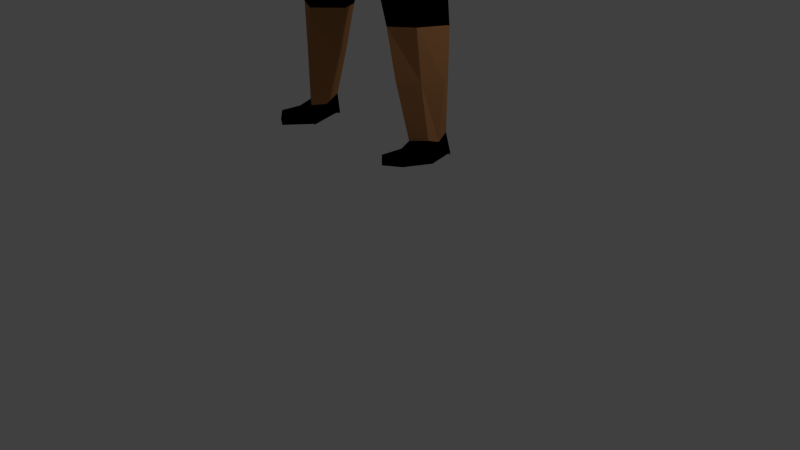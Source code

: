 # Source: untitled.blend  (saved by Blender 2.74.0; exported with 4.5.12 LTS)
import bpy
from mathutils import Matrix  # noqa: F401  (used for matrix-valued properties, if any)

bpy.ops.wm.read_factory_settings(use_empty=True)
scene = bpy.context.scene
scene.name = 'Scene'

# ---- collections
col_collection_1 = bpy.data.collections.new('Collection 1'); scene.collection.children.link(col_collection_1)

# ---- materials (node trees are filled in below, after node groups)
mat_material = bpy.data.materials.new('Material')
mat_material.alpha_threshold = 0.0
mat_material.use_transparent_shadow = False
mat_material.roughness = 0.5
mat_material.line_color = (0.0, 0.0, 0.0, 1.0)
mat_material_001 = bpy.data.materials.new('Material.001')
mat_material_001.alpha_threshold = 0.0
mat_material_001.use_transparent_shadow = False
mat_material_001.diffuse_color = (0.8, 0.003432, 0.01437, 1.0)
mat_material_001.roughness = 0.5
mat_material_002 = bpy.data.materials.new('Material.002')
mat_material_002.alpha_threshold = 0.0
mat_material_002.use_transparent_shadow = False
mat_material_002.diffuse_color = (0.8, 0.0, 0.004656, 1.0)
mat_material_002.roughness = 0.5
mat_material_003 = bpy.data.materials.new('Material.003')
mat_material_003.alpha_threshold = 0.0
mat_material_003.use_transparent_shadow = False
mat_material_003.diffuse_color = (0.0, 0.0, 0.0, 1.0)
mat_material_003.roughness = 0.5
mat_material_004 = bpy.data.materials.new('Material.004')
mat_material_004.alpha_threshold = 0.0
mat_material_004.use_transparent_shadow = False
mat_material_004.diffuse_color = (0.4575, 0.207, 0.08076, 1.0)
mat_material_004.roughness = 0.5
mat_material_005 = bpy.data.materials.new('Material.005')
mat_material_005.alpha_threshold = 0.0
mat_material_005.use_transparent_shadow = False
mat_material_005.diffuse_color = (0.4292, 0.2343, 0.1357, 1.0)
mat_material_005.roughness = 0.5
mat_material_006 = bpy.data.materials.new('Material.006')
mat_material_006.alpha_threshold = 0.0
mat_material_006.use_transparent_shadow = False
mat_material_006.diffuse_color = (0.1352, 0.1256, 0.1376, 1.0)
mat_material_006.roughness = 0.5

# ---- material node trees

# ---- world
world_world = bpy.data.worlds.new('World'); scene.world = world_world
world_world.color = (0.05088, 0.05088, 0.05088)
world_world.use_sun_shadow = False
world_world.sun_shadow_jitter_overblur = 0.0
world_world.cycles.sampling_method = 'MANUAL'
world_world.cycles.sample_map_resolution = 256

# ---- cameras
cam_camera = bpy.data.cameras.new('Camera')
cam_camera.clip_end = 100.0
cam_camera.lens = 35.0
cam_camera.sensor_width = 32.0
cam_camera.sensor_height = 18.0
cam_camera.ortho_scale = 7.314
cam_camera.dof.focus_distance = 0.0
cam_camera.dof.aperture_fstop = 128.0

# ---- lights
light_lamp = bpy.data.lights.new('Lamp', 'POINT')
light_lamp.transmission_factor = 0.0
light_lamp.cutoff_distance = 30.0
light_lamp.energy = 100.0
light_lamp.shadow_buffer_clip_start = 1.001
light_lamp.shadow_soft_size = 0.1
light_lamp.shadow_maximum_resolution = 0.006
light_lamp.use_absolute_resolution = True
light_lamp.cycles.use_multiple_importance_sampling = False

# ---- meshes
me_cube = bpy.data.meshes.new('Cube')
me_cube.from_pydata([(-0.878, -0.2226, -1.811), (-0.4925, -0.3245, -1.831), (-0.7647, -0.241, -0.9308), (-0.731, 0.5088, -0.866), (-0.8728, 0.3707, -1.81), (-0.5013, 0.4346, -1.858), (-0.9886, -0.4452, 0.7588), (-0.7438, 0.6237, 0.636), (0.0, 0.5106, -1.038), (0.0, -0.2866, -1.008), (0.0, 0.7341, 0.6), (0.0, -0.6886, 0.809), (-1.054, -0.06728, -3.671), (-1.059, 0.2065, -3.638), (-0.8761, -0.1946, -3.685), (-0.8852, 0.2365, -3.633), (-0.8577, -0.2424, 0.224), (-0.6545, 0.4772, 0.168), (0.0, 0.6074, -0.0194), (0.0, -0.459, 0.04825), (-2.439, -0.2041, 0.5784), (-2.447, -0.212, 0.818), (-2.421, 0.3188, 0.5836), (-2.418, 0.322, 0.814), (-3.202, -0.1852, 0.6363), (-3.202, -0.1852, 0.7956), (-3.2, 0.2542, 0.6363), (-3.2, 0.2541, 0.7956), (0.0, 0.675, 1.058), (-0.5239, 0.6839, 1.039), (0.0, -0.5944, 1.063), (-0.6041, -0.5155, 1.078), (0.0, 0.5011, 1.311), (-0.3803, 0.382, 1.305), (0.0, -0.4276, 1.307), (-0.3853, -0.299, 1.307), (0.0, 0.4858, 1.594), (-0.3861, 0.3366, 1.586), (0.0, -0.2946, 1.594), (-0.3861, -0.1412, 1.586), (0.0, 0.5835, 1.953), (-0.4085, 0.4236, 1.944), (0.0, -0.5185, 1.953), (-0.4085, -0.3549, 1.944), (0.0, 0.6151, 2.393), (-0.4841, 0.4578, 2.381), (0.0, -0.5908, 2.393), (-0.4841, -0.419, 2.381), (0.0, 0.5435, 2.899), (-0.5067, 0.4202, 2.912), (0.0, -0.5171, 2.899), (-0.5067, -0.3817, 2.912), (0.0, 0.3356, 3.249), (-0.4397, 0.31, 3.238), (0.0, -0.3049, 3.249), (-0.4397, -0.2733, 3.238), (-0.8986, 0.1189, -0.9111), (-0.9413, 0.1444, -1.807), (-1.212, 0.06324, 0.79), (-0.3799, 0.1439, -1.915), (0.0, 0.1277, -1.246), (-1.051, 0.09836, -3.729), (-0.8979, 0.05878, -3.737), (-0.9014, 0.01264, 0.1256), (-2.465, 0.04397, 0.8988), (-2.455, 0.0405, 0.4978), (-3.277, 0.03467, 0.8196), (-3.277, 0.03472, 0.6135), (-1.691, 0.07631, 1.119), (-0.4386, 0.02446, 1.333), (-0.4843, 0.05971, 1.585), (-0.512, 0.02782, 1.943), (-0.6151, 0.02842, 2.378), (-0.6366, 0.02703, 2.921), (-0.4818, 0.02284, 3.277), (0.0, 0.01866, 3.349), (-1.734, 0.06604, 0.9176), (-1.33, 0.4581, 0.8656), (-0.7284, 0.6033, 1.09), (-0.7628, -0.4253, 0.3347), (-0.4281, 0.3646, 1.286), (-1.451, -0.2943, 0.9193), (-0.7715, -0.3925, 1.115), (-0.4387, 0.03552, 1.313), (-0.4344, -0.2322, 1.289), (-1.337, 0.4357, 1.084), (-0.7538, 0.4196, 1.231), (-0.9335, 0.05714, 1.322), (-0.4852, 0.2843, 1.365), (-1.534, -0.2747, 1.06), (-0.8305, -0.2416, 1.235), (-0.5318, 0.05435, 1.404), (-0.4936, -0.1122, 1.368), (-0.8128, -0.575, 0.63), (0.0, -0.7081, 0.5954), (0.0, -0.5918, 0.2718), (-1.114, 0.3402, 0.5435), (-1.244, -0.07075, 0.5179), (-1.312, -0.1485, 0.8015), (-1.114, 0.392, 0.7562), (-1.293, 0.082, 0.8635), (-1.181, 0.05194, 0.4625), (0.0, -0.3873, -0.3669), (-0.7007, -0.2285, -0.2906), (-0.5735, 0.4608, -0.2581), (0.0, 0.5689, -0.3869), (-0.798, 0.0312, -0.2828), (0.0, -0.3549, -0.6672), (-0.8526, 0.07158, -0.5799), (-0.7451, -0.2434, -0.6136), (-0.6265, 0.4857, -0.493), (0.0, 0.5617, -0.6056), (-1.512, -0.08195, 0.5685), (-1.428, 0.3282, 0.7918), (-1.527, 0.07965, 0.8716), (-1.463, 0.06425, 0.5153), (-1.427, 0.3103, 0.5917), (-1.559, -0.1109, 0.8077), (-0.9851, 0.3045, -3.019), (-0.951, 0.3512, -2.479), (-0.6854, 0.3949, -2.492), (-0.7709, 0.3257, -3.021), (-0.7601, -0.2765, -3.02), (-0.6532, -0.3009, -2.428), (-0.9542, -0.1488, -2.415), (-0.9874, -0.1179, -3.01), (-1.052, 0.1968, -2.433), (-1.09, 0.1422, -3.034), (-0.5586, 0.1432, -2.488), (-0.69, 0.07286, -3.059), (-1.075, 0.2635, -3.895), (-1.083, 0.2535, -3.918), (-0.9214, 0.2239, -3.903), (-0.9087, 0.2835, -3.913), (-0.8997, -0.1476, -3.964), (-1.077, -0.02031, -3.95), (-0.9044, -0.341, -3.729), (-1.045, -0.2403, -3.717), (-0.8997, -0.1476, -3.952), (-1.077, -0.02031, -3.952), (-0.8906, -0.6188, -3.726), (-1.053, -0.5181, -3.715), (-0.9053, -0.6361, -3.842), (-1.105, -0.5088, -3.843)], [], [(60, 9, 1, 59), (69, 33, 80, 83), (12, 61, 130, 135), (16, 19, 95, 79), (115, 112, 20, 65), (111, 8, 3, 110), (9, 2, 0, 1), (56, 3, 4, 57), (118, 121, 15, 13), (3, 8, 5, 4), (122, 125, 12, 14), (129, 122, 14, 62), (127, 118, 13, 61), (10, 18, 17, 7), (106, 63, 17, 104), (102, 19, 16, 103), (65, 20, 24, 67), (114, 113, 23, 64), (113, 116, 22, 23), (112, 117, 21, 20), (67, 66, 27, 26), (64, 23, 27, 66), (23, 22, 26, 27), (20, 21, 25, 24), (31, 35, 84, 82), (6, 11, 30, 31), (10, 7, 29, 28), (69, 35, 39, 70), (31, 30, 34, 35), (28, 29, 33, 32), (70, 39, 43, 71), (35, 34, 38, 39), (32, 33, 37, 36), (71, 43, 47, 72), (39, 38, 42, 43), (36, 37, 41, 40), (72, 47, 51, 73), (43, 42, 46, 47), (40, 41, 45, 44), (73, 51, 55, 74), (47, 46, 50, 51), (44, 45, 49, 48), (75, 74, 55, 54), (51, 50, 54, 55), (48, 49, 53, 52), (52, 53, 74, 75), (49, 73, 74, 53), (45, 72, 73, 49), (41, 71, 72, 45), (37, 70, 71, 41), (33, 69, 70, 37), (58, 6, 81, 76), (21, 64, 66, 25), (24, 25, 66, 67), (117, 114, 64, 21), (22, 65, 67, 26), (103, 16, 63, 106), (125, 127, 61, 12), (121, 129, 62, 15), (2, 56, 57, 0), (116, 115, 65, 22), (62, 14, 134, 132), (35, 69, 83, 84), (8, 60, 59, 5), (83, 80, 88, 91), (82, 84, 92, 90), (76, 81, 89, 68), (84, 83, 91, 92), (6, 31, 82, 81), (33, 29, 78, 80), (29, 7, 77, 78), (7, 58, 76, 77), (68, 89, 90, 87), (87, 90, 92, 91), (86, 87, 91, 88), (85, 68, 87, 86), (81, 82, 90, 89), (80, 78, 86, 88), (78, 77, 85, 86), (77, 76, 68, 85), (95, 94, 93, 79), (11, 6, 93, 94), (6, 16, 79, 93), (17, 63, 101, 96), (6, 58, 100, 98), (16, 6, 98, 97), (7, 17, 96, 99), (58, 7, 99, 100), (63, 16, 97, 101), (109, 103, 106, 108), (107, 102, 103, 109), (108, 106, 104, 110), (18, 105, 104, 17), (56, 108, 110, 3), (9, 107, 109, 2), (2, 109, 108, 56), (105, 111, 110, 104), (96, 101, 115, 116), (98, 100, 114, 117), (97, 98, 117, 112), (99, 96, 116, 113), (100, 99, 113, 114), (101, 97, 112, 115), (5, 59, 128, 120), (120, 128, 129, 121), (0, 57, 126, 124), (124, 126, 127, 125), (57, 4, 119, 126), (126, 119, 118, 127), (59, 1, 123, 128), (128, 123, 122, 129), (1, 0, 124, 123), (123, 124, 125, 122), (4, 5, 120, 119), (119, 120, 121, 118), (132, 134, 135, 130), (133, 132, 130, 131), (13, 15, 133, 131), (12, 135, 139, 137), (15, 62, 132, 133), (61, 13, 131, 130), (137, 139, 143, 141), (134, 14, 136, 138), (135, 134, 138, 139), (14, 12, 137, 136), (140, 141, 143, 142), (138, 136, 140, 142), (139, 138, 142, 143), (136, 137, 141, 140)])
me_cube.polygons.foreach_set('material_index', [3, 5, 3, 2, 5, 3, 3, 3, 4, 3, 4, 4, 4, 2, 2, 2, 5, 5, 5, 5, 5, 5, 5, 5, 2, 2, 2, 5, 2, 2, 5, 5, 5, 5, 5, 5, 5, 5, 5, 5, 5, 5, 5, 5, 5, 5, 5, 5, 5, 5, 5, 1, 5, 5, 5, 5, 2, 4, 4, 3, 5, 3, 5, 3, 5, 2, 1, 5, 2, 2, 2, 1, 2, 2, 2, 2, 2, 2, 2, 1, 2, 2, 1, 1, 1, 1, 1, 1, 1, 2, 2, 2, 2, 3, 3, 3, 2, 5, 5, 5, 5, 5, 5, 3, 4, 3, 4, 3, 4, 3, 4, 3, 4, 3, 4, 3, 4, 3, 3, 3, 3, 3, 3, 4, 3, 3, 3, 3, 3])
me_cube.materials.append(mat_material)
me_cube.materials.append(mat_material_001)
me_cube.materials.append(mat_material_002)
me_cube.materials.append(mat_material_003)
me_cube.materials.append(mat_material_004)
me_cube.materials.append(mat_material_005)
me_cube.materials.append(mat_material_006)
me_cube.use_remesh_preserve_volume = False
me_cube.use_remesh_preserve_attributes = False
me_cube.use_mirror_vertex_groups = False
me_cube.update()

# ---- objects
ob_cube = bpy.data.objects.new('Cube', me_cube)
ob_lamp = bpy.data.objects.new('Lamp', light_lamp)
ob_camera = bpy.data.objects.new('Camera', cam_camera)

# ---- transforms, parenting, visibility, modifiers, constraints
ob_cube.location = (0.0, 0.0, 5.527)
ob_cube.lock_rotations_4d = False
ob_cube.empty_display_type = 'ARROWS'
ob_cube.lineart.crease_threshold = 0.0
_m = ob_cube.modifiers.new('Mirror', 'MIRROR')
_m.use_clip = True
ob_lamp.location = (4.076, 1.005, 5.904)
ob_lamp.rotation_euler = (0.6503, 0.05522, 1.866)
ob_lamp.lock_rotations_4d = False
ob_lamp.empty_display_type = 'ARROWS'
ob_lamp.color = (0.0, 0.0, 0.0, 0.0)
ob_lamp.lineart.crease_threshold = 0.0
ob_camera.location = (7.481, -6.508, 5.344)
ob_camera.rotation_euler = (1.109, 0.01082, 0.8149)
ob_camera.lock_rotations_4d = False
ob_camera.empty_display_type = 'ARROWS'
ob_camera.color = (0.0, 0.0, 0.0, 0.0)
ob_camera.display_type = 'WIRE'
ob_camera.lineart.crease_threshold = 0.0

# ---- collection membership
col_collection_1.objects.link(ob_cube)
col_collection_1.objects.link(ob_lamp)
col_collection_1.objects.link(ob_camera)

# ---- scene / render settings (as saved in the file)
scene.camera = ob_camera
scene.frame_start = 1; scene.frame_end = 250; scene.frame_set(1)
scene.render.engine = 'BLENDER_EEVEE_NEXT'
scene.render.resolution_percentage = 50
scene.render.dither_intensity = 0.0
scene.cycles.use_denoising = False
scene.cycles.samples = 10
scene.cycles.sampling_pattern = 'TABULATED_SOBOL'
scene.cycles.light_sampling_threshold = 0.0
scene.cycles.use_adaptive_sampling = False
scene.cycles.use_light_tree = False
scene.cycles.blur_glossy = 0.0
scene.cycles.pixel_filter_type = 'GAUSSIAN'
scene.cycles.sample_clamp_indirect = 0.0
scene.view_settings.view_transform = 'Standard'
bpy.context.view_layer.update()
